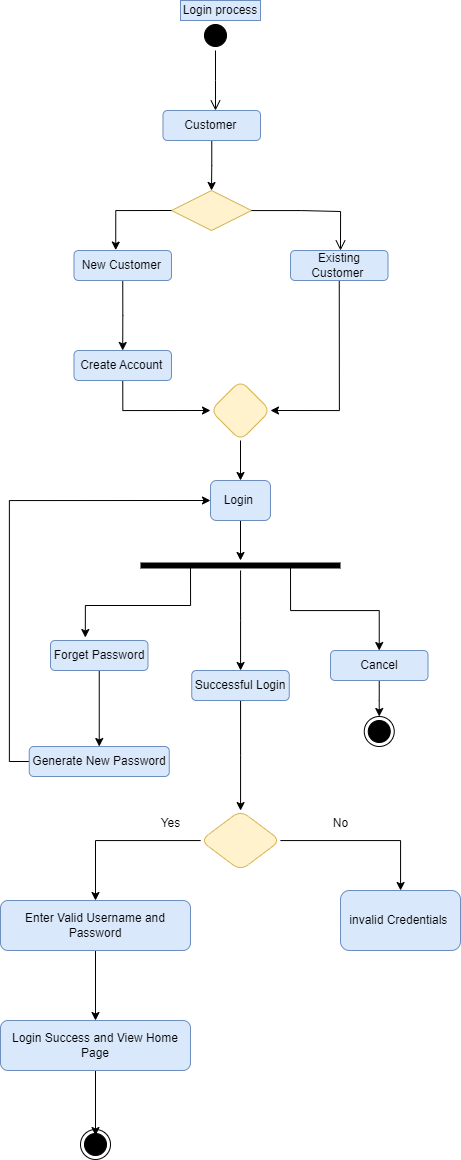

The diagram above was exported from draw.io. Its source (the exported page's mxGraphModel, read from the mxfile embedded in the PNG):
<mxGraphModel dx="1741" dy="743" grid="1" gridSize="10" guides="1" tooltips="1" connect="1" arrows="1" fold="1" page="1" pageScale="1" pageWidth="1169" pageHeight="826" background="none" math="0" shadow="0">
  <root>
    <mxCell id="0" />
    <mxCell id="1" parent="0" />
    <mxCell id="BlS8T52SO_gyVXI2Crk7-41" value="" style="ellipse;html=1;shape=startState;fillColor=#000000;strokeColor=#000000;" vertex="1" parent="1">
      <mxGeometry x="600" y="100" width="30" height="30" as="geometry" />
    </mxCell>
    <mxCell id="BlS8T52SO_gyVXI2Crk7-42" value="" style="edgeStyle=orthogonalEdgeStyle;html=1;verticalAlign=bottom;endArrow=open;endSize=8;strokeColor=#000000;rounded=0;" edge="1" source="BlS8T52SO_gyVXI2Crk7-41" parent="1">
      <mxGeometry relative="1" as="geometry">
        <mxPoint x="615" y="190" as="targetPoint" />
      </mxGeometry>
    </mxCell>
    <mxCell id="BlS8T52SO_gyVXI2Crk7-43" value="Login process" style="html=1;whiteSpace=wrap;fillColor=#dae8fc;strokeColor=#6c8ebf;" vertex="1" parent="1">
      <mxGeometry x="580" y="80" width="80" height="20" as="geometry" />
    </mxCell>
    <mxCell id="BlS8T52SO_gyVXI2Crk7-52" value="" style="edgeStyle=orthogonalEdgeStyle;rounded=0;orthogonalLoop=1;jettySize=auto;html=1;" edge="1" parent="1" source="BlS8T52SO_gyVXI2Crk7-44" target="BlS8T52SO_gyVXI2Crk7-46">
      <mxGeometry relative="1" as="geometry" />
    </mxCell>
    <mxCell id="BlS8T52SO_gyVXI2Crk7-44" value="Customer&amp;nbsp;" style="rounded=1;whiteSpace=wrap;html=1;fillColor=#dae8fc;strokeColor=#6c8ebf;" vertex="1" parent="1">
      <mxGeometry x="562.5" y="190" width="97.5" height="30" as="geometry" />
    </mxCell>
    <mxCell id="BlS8T52SO_gyVXI2Crk7-46" value="" style="rhombus;whiteSpace=wrap;html=1;fillColor=#fff2cc;strokeColor=#d6b656;" vertex="1" parent="1">
      <mxGeometry x="571" y="270" width="80" height="40" as="geometry" />
    </mxCell>
    <mxCell id="BlS8T52SO_gyVXI2Crk7-47" value="" style="edgeStyle=orthogonalEdgeStyle;html=1;align=left;verticalAlign=bottom;endArrow=open;endSize=8;strokeColor=#000000;rounded=0;" edge="1" source="BlS8T52SO_gyVXI2Crk7-46" parent="1">
      <mxGeometry x="-1" relative="1" as="geometry">
        <mxPoint x="740" y="330" as="targetPoint" />
        <Array as="points">
          <mxPoint x="701" y="290" />
          <mxPoint x="751" y="291" />
        </Array>
      </mxGeometry>
    </mxCell>
    <mxCell id="BlS8T52SO_gyVXI2Crk7-67" style="edgeStyle=orthogonalEdgeStyle;rounded=0;orthogonalLoop=1;jettySize=auto;html=1;exitX=0.5;exitY=1;exitDx=0;exitDy=0;entryX=1;entryY=0.5;entryDx=0;entryDy=0;" edge="1" parent="1" source="BlS8T52SO_gyVXI2Crk7-53" target="BlS8T52SO_gyVXI2Crk7-64">
      <mxGeometry relative="1" as="geometry" />
    </mxCell>
    <mxCell id="BlS8T52SO_gyVXI2Crk7-53" value="Existing Customer&amp;nbsp;" style="rounded=1;whiteSpace=wrap;html=1;fillColor=#dae8fc;strokeColor=#6c8ebf;" vertex="1" parent="1">
      <mxGeometry x="690" y="330" width="97.5" height="30" as="geometry" />
    </mxCell>
    <mxCell id="BlS8T52SO_gyVXI2Crk7-60" style="edgeStyle=orthogonalEdgeStyle;rounded=0;orthogonalLoop=1;jettySize=auto;html=1;exitX=0.5;exitY=1;exitDx=0;exitDy=0;" edge="1" parent="1" source="BlS8T52SO_gyVXI2Crk7-54" target="BlS8T52SO_gyVXI2Crk7-59">
      <mxGeometry relative="1" as="geometry" />
    </mxCell>
    <mxCell id="BlS8T52SO_gyVXI2Crk7-54" value="New Customer&amp;nbsp;" style="rounded=1;whiteSpace=wrap;html=1;fillColor=#dae8fc;strokeColor=#6c8ebf;" vertex="1" parent="1">
      <mxGeometry x="473.5" y="330" width="97.5" height="30" as="geometry" />
    </mxCell>
    <mxCell id="BlS8T52SO_gyVXI2Crk7-58" style="edgeStyle=orthogonalEdgeStyle;rounded=0;orthogonalLoop=1;jettySize=auto;html=1;exitX=0;exitY=0.5;exitDx=0;exitDy=0;entryX=0.428;entryY=-0.014;entryDx=0;entryDy=0;entryPerimeter=0;" edge="1" parent="1" source="BlS8T52SO_gyVXI2Crk7-46" target="BlS8T52SO_gyVXI2Crk7-54">
      <mxGeometry relative="1" as="geometry" />
    </mxCell>
    <mxCell id="BlS8T52SO_gyVXI2Crk7-66" style="edgeStyle=orthogonalEdgeStyle;rounded=0;orthogonalLoop=1;jettySize=auto;html=1;exitX=0.5;exitY=1;exitDx=0;exitDy=0;entryX=0;entryY=0.5;entryDx=0;entryDy=0;" edge="1" parent="1" source="BlS8T52SO_gyVXI2Crk7-59" target="BlS8T52SO_gyVXI2Crk7-64">
      <mxGeometry relative="1" as="geometry" />
    </mxCell>
    <mxCell id="BlS8T52SO_gyVXI2Crk7-59" value="Create Account&amp;nbsp;" style="rounded=1;whiteSpace=wrap;html=1;fillColor=#dae8fc;strokeColor=#6c8ebf;" vertex="1" parent="1">
      <mxGeometry x="473.5" y="430" width="97.5" height="30" as="geometry" />
    </mxCell>
    <mxCell id="BlS8T52SO_gyVXI2Crk7-69" value="" style="edgeStyle=orthogonalEdgeStyle;rounded=0;orthogonalLoop=1;jettySize=auto;html=1;" edge="1" parent="1" source="BlS8T52SO_gyVXI2Crk7-64" target="BlS8T52SO_gyVXI2Crk7-68">
      <mxGeometry relative="1" as="geometry" />
    </mxCell>
    <mxCell id="BlS8T52SO_gyVXI2Crk7-64" value="" style="rhombus;whiteSpace=wrap;html=1;rounded=1;fillColor=#fff2cc;strokeColor=#d6b656;" vertex="1" parent="1">
      <mxGeometry x="610" y="460" width="60" height="60" as="geometry" />
    </mxCell>
    <mxCell id="BlS8T52SO_gyVXI2Crk7-73" style="edgeStyle=orthogonalEdgeStyle;rounded=0;orthogonalLoop=1;jettySize=auto;html=1;exitX=0.5;exitY=1;exitDx=0;exitDy=0;" edge="1" parent="1" source="BlS8T52SO_gyVXI2Crk7-68" target="BlS8T52SO_gyVXI2Crk7-70">
      <mxGeometry relative="1" as="geometry" />
    </mxCell>
    <mxCell id="BlS8T52SO_gyVXI2Crk7-68" value="Login&amp;nbsp;" style="whiteSpace=wrap;html=1;rounded=1;fillColor=#dae8fc;strokeColor=#6c8ebf;" vertex="1" parent="1">
      <mxGeometry x="610" y="560" width="60" height="40" as="geometry" />
    </mxCell>
    <mxCell id="BlS8T52SO_gyVXI2Crk7-77" style="edgeStyle=orthogonalEdgeStyle;rounded=0;orthogonalLoop=1;jettySize=auto;html=1;exitX=0.75;exitY=0.5;exitDx=0;exitDy=0;exitPerimeter=0;" edge="1" parent="1" source="BlS8T52SO_gyVXI2Crk7-70" target="BlS8T52SO_gyVXI2Crk7-76">
      <mxGeometry relative="1" as="geometry" />
    </mxCell>
    <mxCell id="BlS8T52SO_gyVXI2Crk7-81" value="" style="edgeStyle=orthogonalEdgeStyle;rounded=0;orthogonalLoop=1;jettySize=auto;html=1;" edge="1" parent="1" source="BlS8T52SO_gyVXI2Crk7-70" target="BlS8T52SO_gyVXI2Crk7-80">
      <mxGeometry relative="1" as="geometry" />
    </mxCell>
    <mxCell id="BlS8T52SO_gyVXI2Crk7-70" value="" style="shape=line;html=1;strokeWidth=6;strokeColor=#000000;" vertex="1" parent="1">
      <mxGeometry x="540" y="640" width="200" height="10" as="geometry" />
    </mxCell>
    <mxCell id="BlS8T52SO_gyVXI2Crk7-91" value="" style="edgeStyle=orthogonalEdgeStyle;rounded=0;orthogonalLoop=1;jettySize=auto;html=1;" edge="1" parent="1" source="BlS8T52SO_gyVXI2Crk7-76" target="BlS8T52SO_gyVXI2Crk7-85">
      <mxGeometry relative="1" as="geometry" />
    </mxCell>
    <mxCell id="BlS8T52SO_gyVXI2Crk7-76" value="Cancel" style="rounded=1;whiteSpace=wrap;html=1;fillColor=#dae8fc;strokeColor=#6c8ebf;" vertex="1" parent="1">
      <mxGeometry x="730" y="730" width="97.5" height="30" as="geometry" />
    </mxCell>
    <mxCell id="BlS8T52SO_gyVXI2Crk7-83" style="edgeStyle=orthogonalEdgeStyle;rounded=0;orthogonalLoop=1;jettySize=auto;html=1;exitX=0.5;exitY=1;exitDx=0;exitDy=0;entryX=0.5;entryY=0;entryDx=0;entryDy=0;" edge="1" parent="1" source="BlS8T52SO_gyVXI2Crk7-78" target="BlS8T52SO_gyVXI2Crk7-82">
      <mxGeometry relative="1" as="geometry" />
    </mxCell>
    <mxCell id="BlS8T52SO_gyVXI2Crk7-78" value="Forget Password" style="rounded=1;whiteSpace=wrap;html=1;fillColor=#dae8fc;strokeColor=#6c8ebf;" vertex="1" parent="1">
      <mxGeometry x="450" y="720" width="97.5" height="30" as="geometry" />
    </mxCell>
    <mxCell id="BlS8T52SO_gyVXI2Crk7-79" style="edgeStyle=orthogonalEdgeStyle;rounded=0;orthogonalLoop=1;jettySize=auto;html=1;exitX=0.25;exitY=0.5;exitDx=0;exitDy=0;exitPerimeter=0;entryX=0.357;entryY=-0.099;entryDx=0;entryDy=0;entryPerimeter=0;" edge="1" parent="1" source="BlS8T52SO_gyVXI2Crk7-70" target="BlS8T52SO_gyVXI2Crk7-78">
      <mxGeometry relative="1" as="geometry" />
    </mxCell>
    <mxCell id="BlS8T52SO_gyVXI2Crk7-93" value="" style="edgeStyle=orthogonalEdgeStyle;rounded=0;orthogonalLoop=1;jettySize=auto;html=1;" edge="1" parent="1" source="BlS8T52SO_gyVXI2Crk7-80" target="BlS8T52SO_gyVXI2Crk7-92">
      <mxGeometry relative="1" as="geometry" />
    </mxCell>
    <mxCell id="BlS8T52SO_gyVXI2Crk7-80" value="Successful Login" style="rounded=1;whiteSpace=wrap;html=1;fillColor=#dae8fc;strokeColor=#6c8ebf;" vertex="1" parent="1">
      <mxGeometry x="591.25" y="750" width="97.5" height="30" as="geometry" />
    </mxCell>
    <mxCell id="BlS8T52SO_gyVXI2Crk7-84" style="edgeStyle=orthogonalEdgeStyle;rounded=0;orthogonalLoop=1;jettySize=auto;html=1;exitX=0;exitY=0.5;exitDx=0;exitDy=0;entryX=0;entryY=0.5;entryDx=0;entryDy=0;" edge="1" parent="1" source="BlS8T52SO_gyVXI2Crk7-82" target="BlS8T52SO_gyVXI2Crk7-68">
      <mxGeometry relative="1" as="geometry" />
    </mxCell>
    <mxCell id="BlS8T52SO_gyVXI2Crk7-82" value="Generate New Password" style="rounded=1;whiteSpace=wrap;html=1;fillColor=#dae8fc;strokeColor=#6c8ebf;" vertex="1" parent="1">
      <mxGeometry x="428.75" y="826" width="140" height="30" as="geometry" />
    </mxCell>
    <mxCell id="BlS8T52SO_gyVXI2Crk7-85" value="" style="ellipse;html=1;shape=endState;fillColor=#000000;strokeColor=#000000;" vertex="1" parent="1">
      <mxGeometry x="763.75" y="796" width="30" height="30" as="geometry" />
    </mxCell>
    <mxCell id="BlS8T52SO_gyVXI2Crk7-95" value="" style="edgeStyle=orthogonalEdgeStyle;rounded=0;orthogonalLoop=1;jettySize=auto;html=1;" edge="1" parent="1" source="BlS8T52SO_gyVXI2Crk7-92" target="BlS8T52SO_gyVXI2Crk7-94">
      <mxGeometry relative="1" as="geometry" />
    </mxCell>
    <mxCell id="BlS8T52SO_gyVXI2Crk7-97" value="" style="edgeStyle=orthogonalEdgeStyle;rounded=0;orthogonalLoop=1;jettySize=auto;html=1;" edge="1" parent="1" source="BlS8T52SO_gyVXI2Crk7-92" target="BlS8T52SO_gyVXI2Crk7-96">
      <mxGeometry relative="1" as="geometry" />
    </mxCell>
    <mxCell id="BlS8T52SO_gyVXI2Crk7-92" value="" style="rhombus;whiteSpace=wrap;html=1;rounded=1;fillColor=#fff2cc;strokeColor=#d6b656;" vertex="1" parent="1">
      <mxGeometry x="600" y="890" width="80" height="60" as="geometry" />
    </mxCell>
    <mxCell id="BlS8T52SO_gyVXI2Crk7-99" value="" style="edgeStyle=orthogonalEdgeStyle;rounded=0;orthogonalLoop=1;jettySize=auto;html=1;" edge="1" parent="1" source="BlS8T52SO_gyVXI2Crk7-94" target="BlS8T52SO_gyVXI2Crk7-98">
      <mxGeometry relative="1" as="geometry" />
    </mxCell>
    <mxCell id="BlS8T52SO_gyVXI2Crk7-94" value="Enter Valid Username and Password" style="whiteSpace=wrap;html=1;rounded=1;fillColor=#dae8fc;strokeColor=#6c8ebf;" vertex="1" parent="1">
      <mxGeometry x="400" y="980" width="190" height="50" as="geometry" />
    </mxCell>
    <mxCell id="BlS8T52SO_gyVXI2Crk7-96" value="invalid Credentials&amp;nbsp;" style="whiteSpace=wrap;html=1;rounded=1;fillColor=#dae8fc;strokeColor=#6c8ebf;" vertex="1" parent="1">
      <mxGeometry x="740" y="970" width="120" height="60" as="geometry" />
    </mxCell>
    <mxCell id="BlS8T52SO_gyVXI2Crk7-101" value="" style="edgeStyle=orthogonalEdgeStyle;rounded=0;orthogonalLoop=1;jettySize=auto;html=1;" edge="1" parent="1" source="BlS8T52SO_gyVXI2Crk7-98">
      <mxGeometry relative="1" as="geometry">
        <mxPoint x="495" y="1215" as="targetPoint" />
      </mxGeometry>
    </mxCell>
    <mxCell id="BlS8T52SO_gyVXI2Crk7-98" value="Login Success and View Home Page" style="whiteSpace=wrap;html=1;rounded=1;fillColor=#dae8fc;strokeColor=#6c8ebf;" vertex="1" parent="1">
      <mxGeometry x="400" y="1100" width="190" height="50" as="geometry" />
    </mxCell>
    <mxCell id="BlS8T52SO_gyVXI2Crk7-102" value="" style="ellipse;html=1;shape=endState;fillColor=#000000;strokeColor=#000000;" vertex="1" parent="1">
      <mxGeometry x="480" y="1209" width="30" height="30" as="geometry" />
    </mxCell>
    <mxCell id="BlS8T52SO_gyVXI2Crk7-103" value="No" style="text;html=1;align=center;verticalAlign=middle;resizable=0;points=[];autosize=1;strokeColor=none;fillColor=none;" vertex="1" parent="1">
      <mxGeometry x="720" y="888" width="40" height="30" as="geometry" />
    </mxCell>
    <mxCell id="BlS8T52SO_gyVXI2Crk7-104" value="Yes" style="text;html=1;align=center;verticalAlign=middle;resizable=0;points=[];autosize=1;strokeColor=none;fillColor=none;" vertex="1" parent="1">
      <mxGeometry x="550" y="888" width="40" height="30" as="geometry" />
    </mxCell>
    <mxCell id="BlS8T52SO_gyVXI2Crk7-105" style="edgeStyle=orthogonalEdgeStyle;rounded=0;orthogonalLoop=1;jettySize=auto;html=1;exitX=0.5;exitY=1;exitDx=0;exitDy=0;" edge="1" parent="1" source="BlS8T52SO_gyVXI2Crk7-43" target="BlS8T52SO_gyVXI2Crk7-43">
      <mxGeometry relative="1" as="geometry" />
    </mxCell>
  </root>
</mxGraphModel>